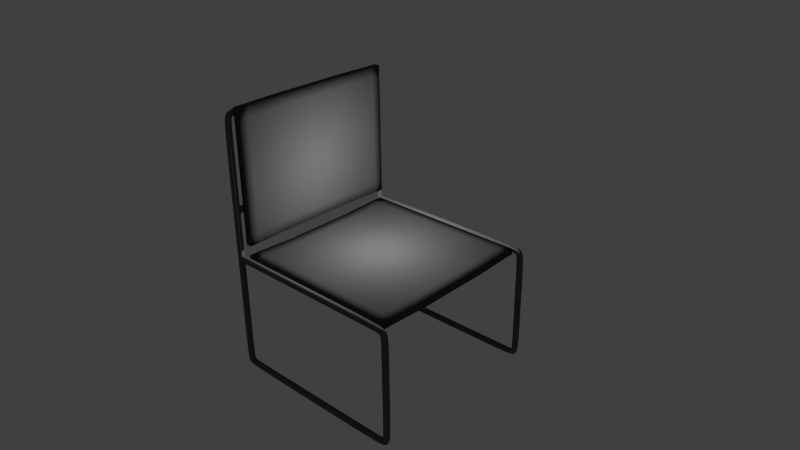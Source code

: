 # Source: chair.blend  (saved by Blender 2.74.0; exported with 4.5.12 LTS)
import bpy
from mathutils import Matrix  # noqa: F401  (used for matrix-valued properties, if any)

bpy.ops.wm.read_factory_settings(use_empty=True)
scene = bpy.context.scene
scene.name = 'Scene'

# ---- collections
col_collection_1 = bpy.data.collections.new('Collection 1'); scene.collection.children.link(col_collection_1)

# ---- materials (node trees are filled in below, after node groups)
mat_plastic = bpy.data.materials.new('Plastic')
mat_plastic.alpha_threshold = 0.0
mat_plastic.use_transparent_shadow = False
mat_plastic.diffuse_color = (0.06072, 0.06072, 0.06072, 1.0)
mat_plastic.roughness = 0.5
mat_plastic.specular_intensity = 0.05
mat_material = bpy.data.materials.new('Material')
mat_material.alpha_threshold = 0.0
mat_material.use_transparent_shadow = False
mat_material.roughness = 0.5
mat_material.line_color = (0.0, 0.0, 0.0, 1.0)
mat_metal = bpy.data.materials.new('Metal')
mat_metal.alpha_threshold = 0.0
mat_metal.use_transparent_shadow = False
mat_metal.diffuse_color = (0.1107, 0.1107, 0.1107, 1.0)
mat_metal.roughness = 0.5

# ---- material node trees

# ---- world
world_world = bpy.data.worlds.new('World'); scene.world = world_world
world_world.color = (0.05088, 0.05088, 0.05088)
world_world.use_sun_shadow = False
world_world.sun_shadow_jitter_overblur = 0.0
world_world.cycles.sampling_method = 'MANUAL'
world_world.cycles.sample_map_resolution = 256

# ---- cameras
cam_camera = bpy.data.cameras.new('Camera')
cam_camera.clip_end = 100.0
cam_camera.lens = 35.0
cam_camera.sensor_width = 32.0
cam_camera.sensor_height = 18.0
cam_camera.ortho_scale = 7.314
cam_camera.dof.focus_distance = 0.0
cam_camera.dof.aperture_fstop = 128.0

# ---- lights
light_lamp = bpy.data.lights.new('Lamp', 'POINT')
light_lamp.transmission_factor = 0.0
light_lamp.cutoff_distance = 30.0
light_lamp.energy = 100.0
light_lamp.shadow_buffer_clip_start = 1.001
light_lamp.shadow_soft_size = 0.1
light_lamp.shadow_maximum_resolution = 0.006
light_lamp.use_absolute_resolution = True
light_lamp.cycles.use_multiple_importance_sampling = False

# ---- meshes
me_cube_001 = bpy.data.meshes.new('Cube.001')
me_cube_001.from_pydata([(1.0, 1.0, -0.03426), (1.0, -0.5413, -0.03426), (0.8827, 0.8695, -0.03426), (0.8827, -0.4108, -0.03426), (1.0, 1.0, 0.03426), (1.0, -0.5413, 0.03426), (0.8827, -0.4108, 0.03426), (0.8827, 0.8695, 0.03426), (0.8827, 1.0, -0.03426), (1.0, -0.4108, 0.03426), (0.8827, -0.5413, -0.03426), (1.0, 0.8695, 0.03426), (0.8827, 1.0, 0.03426), (1.0, -0.4108, -0.03426), (0.8827, -0.5413, 0.03426), (1.0, 0.8695, -0.03426), (5.96e-07, 1.0, -0.05438), (-1.192e-07, -0.5413, -0.05438), (6.557e-07, 1.0, 0.01415), (-1.252e-06, -0.5413, 0.01415), (1.192e-07, -0.4108, -0.05438), (3.576e-07, 0.8695, -0.05438), (0.0, 0.8695, 0.01415), (-5.96e-07, -0.4108, 0.01415), (0.4414, 0.8695, 0.01415), (0.4414, -0.4108, -0.05438), (0.4414, 0.8695, -0.05438), (0.4414, -0.4108, 0.01415), (0.4414, 1.0, -0.05438), (0.4414, -0.5413, -0.05438), (0.4414, 1.0, 0.01415), (0.4414, -0.5413, 0.01415)], [], [(11, 7, 6, 9), (0, 15, 2, 8), (13, 9, 5, 1), (0, 4, 11, 15), (4, 12, 7, 11), (15, 13, 3, 2), (4, 0, 8, 12), (26, 25, 20, 21), (1, 5, 14, 10), (24, 22, 23, 27), (9, 6, 14, 5), (30, 18, 22, 24), (13, 1, 10, 3), (28, 26, 21, 16), (25, 29, 17, 20), (27, 23, 19, 31), (29, 31, 19, 17), (30, 28, 16, 18), (15, 11, 9, 13), (12, 8, 28, 30), (10, 14, 31, 29), (6, 27, 31, 14), (3, 10, 29, 25), (8, 2, 26, 28), (12, 30, 24, 7), (7, 24, 27, 6), (2, 3, 25, 26)])
me_cube_001.polygons.foreach_set('use_smooth', [True] * 27)
me_cube_001.materials.append(mat_plastic)
me_cube_001.use_remesh_preserve_volume = False
me_cube_001.use_remesh_preserve_attributes = False
me_cube_001.use_mirror_vertex_groups = False
me_cube_001.update()
me_cube = bpy.data.meshes.new('Cube')
me_cube.from_pydata([(1.0, 1.0, -0.03426), (1.0, -1.0, -0.03426), (0.8827, 0.8695, -0.03426), (0.8827, -0.8695, -0.03426), (1.0, 1.0, 0.03426), (1.0, -1.0, 0.03426), (0.8827, -0.8695, 0.03426), (0.8827, 0.8695, 0.03426), (0.8827, 1.0, -0.03426), (1.0, -0.8695, 0.03426), (0.8827, -1.0, -0.03426), (1.0, 0.8695, 0.03426), (0.8827, 1.0, 0.03426), (1.0, -0.8695, -0.03426), (0.8827, -1.0, 0.03426), (1.0, 0.8695, -0.03426), (5.96e-07, 1.0, -0.05438), (-1.192e-07, -1.0, -0.05438), (6.557e-07, 1.0, 0.01415), (-1.252e-06, -1.0, 0.01415), (1.192e-07, -0.8695, -0.05438), (3.576e-07, 0.8695, -0.05438), (0.0, 0.8695, 0.01415), (-5.96e-07, -0.8695, 0.01415), (0.4414, 0.8695, 0.01415), (0.4414, -0.8695, -0.05438), (0.4414, 0.8695, -0.05438), (0.4414, -0.8695, 0.01415), (0.4414, 1.0, -0.05438), (0.4414, -1.0, -0.05438), (0.4414, 1.0, 0.01415), (0.4414, -1.0, 0.01415)], [], [(11, 7, 6, 9), (0, 15, 2, 8), (13, 9, 5, 1), (0, 4, 11, 15), (4, 12, 7, 11), (15, 13, 3, 2), (4, 0, 8, 12), (26, 25, 20, 21), (1, 5, 14, 10), (24, 22, 23, 27), (9, 6, 14, 5), (30, 18, 22, 24), (13, 1, 10, 3), (28, 26, 21, 16), (25, 29, 17, 20), (27, 23, 19, 31), (29, 31, 19, 17), (30, 28, 16, 18), (15, 11, 9, 13), (12, 8, 28, 30), (10, 14, 31, 29), (6, 27, 31, 14), (3, 10, 29, 25), (8, 2, 26, 28), (12, 30, 24, 7), (7, 24, 27, 6), (2, 3, 25, 26)])
me_cube.polygons.foreach_set('use_smooth', [True] * 27)
me_cube.polygons.foreach_set('material_index', [1, 1, 1, 1, 1, 1, 1, 1, 1, 1, 1, 1, 1, 1, 1, 1, 1, 1, 1, 1, 1, 1, 1, 1, 1, 1, 1])
me_cube.materials.append(mat_material)
me_cube.materials.append(mat_plastic)
me_cube.use_remesh_preserve_volume = False
me_cube.use_remesh_preserve_attributes = False
me_cube.use_mirror_vertex_groups = False
me_cube.update()
me_cylinder_002 = bpy.data.meshes.new('Cylinder.002')
me_cylinder_002.from_pydata([(1.059, 0.04, -0.9963), (1.087, 0.02828, -0.9963), (1.099, 2.855e-08, -0.9963), (1.087, -0.02828, -0.9963), (1.059, -0.04, -0.9963), (1.031, -0.02828, -0.9963), (1.019, 3.078e-08, -0.9963), (1.031, 0.02828, -0.9963), (1.059, -0.05441, -1.029), (1.087, -0.05441, -1.04), (1.099, -0.05441, -1.069), (1.087, -0.05441, -1.097), (1.059, -0.05441, -1.109), (1.031, -0.05441, -1.097), (1.019, -0.05441, -1.069), (1.031, -0.05441, -1.04), (1.059, 0.01342, -1.072), (1.087, 0.005138, -1.064), (1.099, -0.01486, -1.044), (1.087, -0.03486, -1.024), (1.059, -0.04315, -1.015), (1.031, -0.03486, -1.024), (1.019, -0.01486, -1.044), (1.031, 0.005138, -1.064), (1.059, -0.3795, -1.029), (1.087, -0.3795, -1.04), (1.099, -0.3795, -1.069), (1.087, -0.3795, -1.097), (1.059, -0.3795, -1.109), (1.031, -0.3795, -1.097), (1.019, -0.3795, -1.069), (1.031, -0.3795, -1.04), (1.059, -1.368, -0.9963), (1.087, -1.356, -0.9963), (1.099, -1.328, -0.9963), (1.087, -1.3, -0.9963), (1.059, -1.288, -0.9963), (1.031, -1.3, -0.9963), (1.019, -1.328, -0.9963), (1.031, -1.356, -0.9963), (1.059, -1.274, -1.029), (1.087, -1.274, -1.04), (1.099, -1.274, -1.069), (1.087, -1.274, -1.097), (1.059, -1.274, -1.109), (1.031, -1.274, -1.097), (1.019, -1.274, -1.069), (1.031, -1.274, -1.04), (1.059, -1.341, -1.072), (1.087, -1.333, -1.064), (1.099, -1.313, -1.044), (1.087, -1.293, -1.024), (1.059, -1.285, -1.015), (1.031, -1.293, -1.024), (1.019, -1.313, -1.044), (1.031, -1.333, -1.064), (1.059, -0.8757, -1.029), (1.087, -0.8757, -1.04), (1.099, -0.8757, -1.069), (1.087, -0.8757, -1.097), (1.059, -0.8757, -1.109), (1.031, -0.8757, -1.097), (1.019, -0.8757, -1.069), (1.031, -0.8757, -1.04), (1.059, 0.04, 0.9963), (1.087, 0.02828, 0.9963), (1.099, 2.855e-08, 0.9963), (1.087, -0.02828, 0.9963), (1.059, -0.04, 0.9963), (1.031, -0.02828, 0.9963), (1.019, 3.078e-08, 0.9963), (1.031, 0.02828, 0.9963), (1.059, -0.04239, 1.029), (1.087, -0.04239, 1.04), (1.099, -0.04239, 1.069), (1.087, -0.04239, 1.097), (1.059, -0.04239, 1.109), (1.031, -0.04239, 1.097), (1.019, -0.04239, 1.069), (1.031, -0.04239, 1.04), (1.031, 0.03926, 1.04), (1.019, 0.03926, 1.069), (1.031, 0.03926, 1.097), (1.099, 0.03926, 1.069), (1.087, 0.03926, 1.04), (1.059, 0.03926, 1.029), (1.059, 0.03926, 1.109), (1.087, 0.03926, 1.097), (1.059, -0.3795, 1.029), (1.087, -0.3795, 1.04), (1.099, -0.3795, 1.069), (1.087, -0.3795, 1.097), (1.059, -0.3795, 1.109), (1.031, -0.3795, 1.097), (1.019, -0.3795, 1.069), (1.031, -0.3795, 1.04), (1.059, 0.04, 0.0), (1.087, 0.02828, 0.0), (1.099, -1.748e-09, 0.0), (1.087, -0.02828, 0.0), (1.059, -0.04, 0.0), (1.031, -0.02828, 0.0), (1.019, 4.77e-10, 0.0), (1.031, 0.02828, 0.0), (1.059, -1.368, 0.9963), (1.087, -1.356, 0.9963), (1.099, -1.328, 0.9963), (1.087, -1.3, 0.9963), (1.059, -1.288, 0.9963), (1.031, -1.3, 0.9963), (1.019, -1.328, 0.9963), (1.031, -1.356, 0.9963), (1.059, -1.274, 1.029), (1.087, -1.274, 1.04), (1.099, -1.274, 1.069), (1.087, -1.274, 1.097), (1.059, -1.274, 1.109), (1.031, -1.274, 1.097), (1.019, -1.274, 1.069), (1.031, -1.274, 1.04), (1.059, -1.341, 1.072), (1.087, -1.333, 1.064), (1.099, -1.313, 1.044), (1.087, -1.293, 1.024), (1.059, -1.285, 1.015), (1.031, -1.293, 1.024), (1.019, -1.313, 1.044), (1.031, -1.333, 1.064), (1.059, -0.8757, 1.029), (1.087, -0.8757, 1.04), (1.099, -0.8757, 1.069), (1.087, -0.8757, 1.097), (1.059, -0.8757, 1.109), (1.031, -0.8757, 1.097), (1.019, -0.8757, 1.069), (1.031, -0.8757, 1.04), (1.059, -1.368, 0.0), (1.087, -1.356, 0.0), (1.099, -1.328, 0.0), (1.087, -1.3, 0.0), (1.059, -1.288, 0.0), (1.031, -1.3, 0.0), (1.019, -1.328, 0.0), (1.031, -1.356, 0.0), (1.031, 1.552, 1.04), (1.019, 1.552, 1.069), (1.031, 1.552, 1.097), (1.099, 1.552, 1.069), (1.087, 1.552, 1.04), (1.059, 1.552, 1.029), (1.059, 1.552, 1.109), (1.087, 1.552, 1.097), (1.087, -0.001565, 1.097), (1.059, -0.001565, 1.109), (1.031, -0.001565, 1.04), (1.031, -0.001565, 1.097), (1.087, -0.001565, 1.04), (1.019, -0.001565, 1.069), (1.099, -0.001565, 1.069), (0.9852, 1.646, 1.029), (0.9852, 1.617, 1.04), (0.9852, 1.606, 1.069), (0.9852, 1.617, 1.097), (0.9852, 1.646, 1.109), (0.9852, 1.674, 1.097), (0.9852, 1.686, 1.069), (0.9852, 1.674, 1.04), (0.0, 1.646, 1.029), (0.0, 1.617, 1.04), (0.0, 1.606, 1.069), (0.0, 1.617, 1.097), (0.0, 1.646, 1.109), (0.0, 1.674, 1.097), (0.0, 1.686, 1.069), (0.0, 1.674, 1.04), (1.02, 1.593, 1.04), (1.011, 1.585, 1.069), (1.02, 1.593, 1.097), (1.068, 1.641, 1.069), (1.06, 1.633, 1.04), (1.04, 1.613, 1.029), (1.04, 1.613, 1.109), (1.06, 1.633, 1.097), (1.004, 0.5651, 1.029), (1.004, 0.5368, 1.04), (1.004, 0.5251, 1.069), (1.004, 0.5368, 1.097), (1.004, 0.5651, 1.109), (1.004, 0.5933, 1.097), (1.004, 0.6051, 1.069), (1.004, 0.5933, 1.04), (0.0, 0.5651, 1.029), (0.0, 0.5368, 1.04), (0.0, 0.5251, 1.069), (0.0, 0.5368, 1.097), (0.0, 0.5651, 1.109), (0.0, 0.5933, 1.097), (0.0, 0.6051, 1.069), (0.0, 0.5933, 1.04), (1.019, 0.6054, 1.069), (1.031, 0.6054, 1.097), (1.087, 0.6054, 1.097), (1.099, 0.6054, 1.069), (1.087, 0.6054, 1.04), (1.059, 0.6054, 1.029), (1.031, 0.6054, 1.04), (1.059, 0.6054, 1.109), (1.019, 0.5247, 1.069), (1.087, 0.5247, 1.097), (1.087, 0.5247, 1.04), (1.031, 0.5247, 1.04), (1.059, 0.5247, 1.109), (1.031, 0.5247, 1.097), (1.099, 0.5247, 1.069), (1.059, 0.5247, 1.029), (1.031, 0.5651, 1.097), (1.099, 0.5651, 1.069), (1.059, 0.5651, 1.029), (1.087, 0.5651, 1.097), (1.087, 0.5651, 1.04), (1.031, 0.5651, 1.04), (1.059, 0.5651, 1.109)], [], [(7, 0, 16, 23), (6, 7, 23, 22), (5, 6, 22, 21), (4, 5, 21, 20), (3, 4, 20, 19), (2, 3, 19, 18), (1, 2, 18, 17), (0, 1, 17, 16), (15, 8, 20, 21), (14, 15, 21, 22), (13, 14, 22, 23), (12, 13, 23, 16), (11, 12, 16, 17), (10, 11, 17, 18), (9, 10, 18, 19), (8, 9, 19, 20), (14, 30, 31, 15), (15, 31, 24, 8), (13, 29, 30, 14), (12, 28, 29, 13), (11, 27, 28, 12), (10, 26, 27, 11), (9, 25, 26, 10), (8, 24, 25, 9), (6, 102, 103, 7), (7, 103, 96, 0), (5, 101, 102, 6), (4, 100, 101, 5), (3, 99, 100, 4), (2, 98, 99, 3), (1, 97, 98, 2), (0, 96, 97, 1), (39, 55, 48, 32), (38, 54, 55, 39), (37, 53, 54, 38), (36, 52, 53, 37), (35, 51, 52, 36), (34, 50, 51, 35), (33, 49, 50, 34), (32, 48, 49, 33), (47, 53, 52, 40), (46, 54, 53, 47), (45, 55, 54, 46), (44, 48, 55, 45), (43, 49, 48, 44), (42, 50, 49, 43), (41, 51, 50, 42), (40, 52, 51, 41), (46, 47, 63, 62), (47, 40, 56, 63), (45, 46, 62, 61), (44, 45, 61, 60), (43, 44, 60, 59), (42, 43, 59, 58), (41, 42, 58, 57), (40, 41, 57, 56), (38, 39, 143, 142), (39, 32, 136, 143), (37, 38, 142, 141), (36, 37, 141, 140), (35, 36, 140, 139), (34, 35, 139, 138), (33, 34, 138, 137), (32, 33, 137, 136), (27, 26, 58, 59), (26, 25, 57, 58), (25, 24, 56, 57), (24, 31, 63, 56), (31, 30, 62, 63), (30, 29, 61, 62), (29, 28, 60, 61), (28, 27, 59, 60), (206, 201, 151, 150), (153, 152, 87, 86), (158, 156, 84, 83), (75, 74, 158, 152), (157, 155, 82, 81), (199, 200, 146, 145), (203, 204, 149, 148), (200, 206, 150, 146), (154, 157, 81, 80), (77, 76, 153, 155), (152, 158, 83, 87), (202, 203, 148, 147), (204, 205, 144, 149), (205, 199, 145, 144), (201, 202, 147, 151), (155, 153, 86, 82), (78, 79, 95, 94), (79, 72, 88, 95), (77, 78, 94, 93), (76, 77, 93, 92), (75, 76, 92, 91), (74, 75, 91, 90), (73, 74, 90, 89), (72, 73, 89, 88), (70, 71, 103, 102), (71, 64, 96, 103), (69, 70, 102, 101), (68, 69, 101, 100), (67, 68, 100, 99), (66, 67, 99, 98), (65, 66, 98, 97), (64, 65, 97, 96), (111, 104, 120, 127), (110, 111, 127, 126), (109, 110, 126, 125), (108, 109, 125, 124), (107, 108, 124, 123), (106, 107, 123, 122), (105, 106, 122, 121), (104, 105, 121, 120), (119, 112, 124, 125), (118, 119, 125, 126), (117, 118, 126, 127), (116, 117, 127, 120), (115, 116, 120, 121), (114, 115, 121, 122), (113, 114, 122, 123), (112, 113, 123, 124), (118, 134, 135, 119), (119, 135, 128, 112), (117, 133, 134, 118), (116, 132, 133, 117), (115, 131, 132, 116), (114, 130, 131, 115), (113, 129, 130, 114), (112, 128, 129, 113), (110, 142, 143, 111), (111, 143, 136, 104), (109, 141, 142, 110), (108, 140, 141, 109), (107, 139, 140, 108), (106, 138, 139, 107), (105, 137, 138, 106), (104, 136, 137, 105), (91, 131, 130, 90), (90, 130, 129, 89), (89, 129, 128, 88), (88, 128, 135, 95), (95, 135, 134, 94), (94, 134, 133, 93), (93, 133, 132, 92), (92, 132, 131, 91), (79, 78, 157, 154), (78, 77, 155, 157), (74, 73, 156, 158), (76, 75, 152, 153), (65, 64, 85, 84), (64, 71, 80, 85), (71, 70, 154, 80), (70, 69, 79, 154), (65, 84, 156, 66), (66, 156, 73, 67), (67, 73, 72, 68), (68, 72, 79, 69), (162, 170, 169, 161), (161, 169, 168, 160), (160, 168, 167, 159), (159, 167, 174, 166), (166, 174, 173, 165), (165, 173, 172, 164), (164, 172, 171, 163), (163, 171, 170, 162), (146, 150, 181, 177), (144, 145, 176, 175), (147, 148, 179, 178), (148, 149, 180, 179), (151, 147, 178, 182), (149, 144, 175, 180), (150, 151, 182, 181), (145, 146, 177, 176), (165, 178, 179, 166), (164, 182, 178, 165), (166, 179, 180, 159), (163, 181, 182, 164), (159, 180, 175, 160), (160, 175, 176, 161), (161, 176, 177, 162), (162, 177, 181, 163), (186, 194, 193, 185), (185, 193, 192, 184), (184, 192, 191, 183), (183, 191, 198, 190), (190, 198, 197, 189), (189, 197, 196, 188), (188, 196, 195, 187), (187, 195, 194, 186), (218, 216, 202, 201), (188, 187, 215, 200), (217, 220, 205, 204), (216, 219, 203, 202), (215, 221, 206, 200), (219, 217, 204, 203), (189, 188, 200, 199), (221, 218, 201, 206), (86, 87, 208, 211), (81, 82, 212, 207), (84, 85, 214, 209), (82, 86, 211, 212), (83, 84, 209, 213), (85, 80, 210, 214), (80, 81, 207, 210), (87, 83, 213, 208), (211, 208, 218, 221), (190, 189, 199, 205), (209, 214, 217, 219), (212, 211, 221, 215), (213, 209, 219, 216), (214, 210, 220, 217), (183, 190, 205, 220), (208, 213, 216, 218), (187, 186, 212, 215), (185, 207, 212, 186), (184, 210, 207, 185), (184, 183, 220, 210)])
me_cylinder_002.polygons.foreach_set('use_smooth', [True] * 216)
_k = {(72, 73): 1.0, (73, 74): 1.0, (74, 75): 1.0, (75, 76): 1.0, (76, 77): 1.0, (77, 78): 1.0, (78, 79): 1.0, (72, 79): 1.0, (80, 85): 1.0, (82, 86): 1.0, (83, 84): 1.0, (86, 87): 1.0, (80, 81): 1.0, (84, 85): 1.0, (83, 87): 1.0, (81, 82): 1.0, (189, 190): 1.0, (183, 190): 1.0, (188, 189): 1.0, (187, 188): 1.0, (186, 187): 1.0, (185, 186): 1.0, (184, 185): 1.0, (183, 184): 1.0, (201, 202): 1.0, (199, 205): 1.0, (204, 205): 1.0, (202, 203): 1.0, (200, 206): 1.0, (203, 204): 1.0, (199, 200): 1.0, (201, 206): 1.0, (208, 211): 1.0, (207, 212): 1.0, (209, 214): 1.0, (211, 212): 1.0, (209, 213): 1.0, (210, 214): 1.0, (207, 210): 1.0, (208, 213): 1.0}
me_cylinder_002.attributes.new('crease_edge', 'FLOAT', 'EDGE').data.foreach_set('value', [_k.get((min(e.vertices), max(e.vertices)), 0.0) for e in me_cylinder_002.edges])
me_cylinder_002.materials.append(mat_metal)
me_cylinder_002.use_remesh_preserve_volume = False
me_cylinder_002.use_remesh_preserve_attributes = False
me_cylinder_002.use_mirror_vertex_groups = False
me_cylinder_002.update()

# ---- objects
ob_cube_001 = bpy.data.objects.new('Cube.001', me_cube_001)
ob_cube = bpy.data.objects.new('Cube', me_cube)
ob_lamp = bpy.data.objects.new('Lamp', light_lamp)
ob_camera = bpy.data.objects.new('Camera', cam_camera)
ob_cylinder_000 = bpy.data.objects.new('Cylinder.000', me_cylinder_002)

# ---- transforms, parenting, visibility, modifiers, constraints
ob_cube_001.location = (0.0, -0.9999, 1.153)
ob_cube_001.rotation_euler = (-1.571, -0.0, 0.0)
ob_cube_001.lock_rotations_4d = False
ob_cube_001.empty_display_type = 'ARROWS'
ob_cube_001.lineart.crease_threshold = 0.0
_m = ob_cube_001.modifiers.new('Mirror', 'MIRROR')
ob_cube.location = (0.0, 0.0, 0.0)
ob_cube.lock_rotations_4d = False
ob_cube.empty_display_type = 'ARROWS'
ob_cube.lineart.crease_threshold = 0.0
_m = ob_cube.modifiers.new('Mirror', 'MIRROR')
ob_lamp.location = (-0.0389, -0.05903, 0.8322)
ob_lamp.rotation_euler = (0.6503, 0.05522, 1.866)
ob_lamp.lock_rotations_4d = False
ob_lamp.empty_display_type = 'ARROWS'
ob_lamp.color = (0.0, 0.0, 0.0, 0.0)
ob_lamp.lineart.crease_threshold = 0.0
ob_camera.location = (5.899, 5.858, 4.493)
ob_camera.rotation_euler = (1.109, 0.01082, 2.323)
ob_camera.lock_rotations_4d = False
ob_camera.empty_display_type = 'ARROWS'
ob_camera.color = (0.0, 0.0, 0.0, 0.0)
ob_camera.display_type = 'WIRE'
ob_camera.lineart.crease_threshold = 0.0
ob_cylinder_000.location = (0.0, 0.0, 0.0)
ob_cylinder_000.rotation_euler = (1.571, -0.0, 0.0)
ob_cylinder_000.lineart.crease_threshold = 0.0
_vg = ob_cylinder_000.vertex_groups.new(name='Curve')
_m = ob_cylinder_000.modifiers.new('Mirror', 'MIRROR')
_m.use_clip = True
_m = ob_cylinder_000.modifiers.new('Subsurf', 'SUBSURF')
_m.uv_smooth = 'PRESERVE_CORNERS'
_m.quality = 2
_m.show_only_control_edges = False

# ---- collection membership
col_collection_1.objects.link(ob_cube_001)
col_collection_1.objects.link(ob_cube)
col_collection_1.objects.link(ob_lamp)
col_collection_1.objects.link(ob_camera)
col_collection_1.objects.link(ob_cylinder_000)

# ---- scene / render settings (as saved in the file)
scene.camera = ob_camera
scene.frame_start = 1; scene.frame_end = 250; scene.frame_set(1)
scene.render.engine = 'BLENDER_EEVEE_NEXT'
scene.render.resolution_percentage = 50
scene.render.dither_intensity = 0.0
scene.cycles.use_denoising = False
scene.cycles.samples = 10
scene.cycles.sampling_pattern = 'TABULATED_SOBOL'
scene.cycles.light_sampling_threshold = 0.0
scene.cycles.use_adaptive_sampling = False
scene.cycles.use_light_tree = False
scene.cycles.blur_glossy = 0.0
scene.cycles.pixel_filter_type = 'GAUSSIAN'
scene.cycles.sample_clamp_indirect = 0.0
scene.view_settings.view_transform = 'Standard'
bpy.context.view_layer.update()
